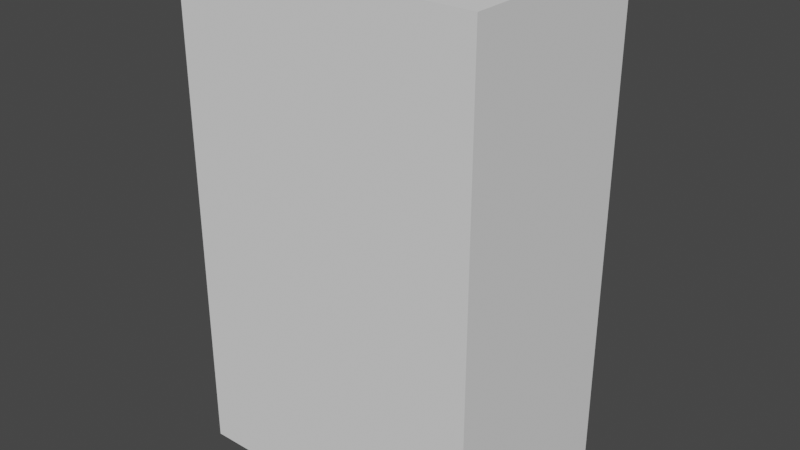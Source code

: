 # Source: chest.blend  (saved by Blender 2.93.21; exported with 4.5.12 LTS)
import bpy
from mathutils import Matrix  # noqa: F401  (used for matrix-valued properties, if any)

bpy.ops.wm.read_factory_settings(use_empty=True)
scene = bpy.context.scene
scene.name = 'Scene'

# ---- collections
col_collection = bpy.data.collections.new('Collection'); scene.collection.children.link(col_collection)

# ---- materials (node trees are filled in below, after node groups)
mat_material = bpy.data.materials.new('Material')
mat_material.alpha_threshold = 0.0
mat_material.use_transparent_shadow = False
mat_material.line_color = (0.0, 0.0, 0.0, 1.0)

# ---- material node trees
mat_material.use_nodes = True; mat_material.node_tree.nodes.clear()
_N = mat_material.node_tree.nodes; _L = mat_material.node_tree.links
n0 = _N.new('ShaderNodeOutputMaterial'); n0.name = 'Material Output'; n0.location = (300, 300)
n1 = _N.new('ShaderNodeBsdfPrincipled'); n1.name = 'Principled BSDF'; n1.location = (10, 300)
n1.distribution = 'GGX'
n1.subsurface_method = 'BURLEY'
n1.inputs[2].default_value = 0.4
n1.inputs[3].default_value = 1.45
n1.inputs[27].default_value = (0.0, 0.0, 0.0, 1.0)
n1.inputs[28].default_value = 1.0
_L.new(n1.outputs[0], n0.inputs[0])
n0.is_active_output = True

# ---- world
world_world = bpy.data.worlds.new('World'); scene.world = world_world
world_world.use_nodes = True; world_world.node_tree.nodes.clear()
_N = world_world.node_tree.nodes; _L = world_world.node_tree.links
n0 = _N.new('ShaderNodeOutputWorld'); n0.name = 'World Output'; n0.location = (300, 300)
n1 = _N.new('ShaderNodeBackground'); n1.name = 'Background'; n1.location = (10, 300)
n1.inputs[0].default_value = (0.05088, 0.05088, 0.05088, 1.0)
_L.new(n1.outputs[0], n0.inputs[0])
n0.is_active_output = True
world_world.color = (0.05088, 0.05088, 0.05088)
world_world.use_sun_shadow = False
world_world.sun_shadow_jitter_overblur = 0.0

# ---- meshes
me_cube = bpy.data.meshes.new('Cube')
me_cube.from_pydata([(0.576, 0.4032, 0.0), (0.576, -0.4032, 0.0), (-0.576, 0.4032, 0.0), (-0.576, -0.4032, 0.0), (0.5207, 0.3479, 0.05263), (-0.5207, -0.3479, 0.05263), (0.5207, -0.3479, 0.05263), (-0.5207, 0.3479, 0.05263), (0.576, 0.3807, 0.7742), (0.576, 0.1525, 0.9339), (0.576, 0.2997, 0.9013), (0.576, -0.2538, 0.8623), (0.576, -0.4135, 0.6342), (0.576, -0.3809, 0.7813), (-0.576, 0.1525, 0.9339), (-0.576, 0.3807, 0.7742), (-0.576, 0.2997, 0.9013), (-0.576, -0.4135, 0.6342), (-0.576, -0.2538, 0.8623), (-0.576, -0.3809, 0.7813), (-0.5227, 0.3321, 0.7423), (0.5227, 0.3321, 0.7423), (0.576, 0.4032, 0.5758), (0.5227, -0.357, 0.6208), (-0.5227, -0.357, 0.6208), (-0.576, 0.4032, 0.5758), (0.5207, 0.3479, 0.5758), (0.5207, -0.3479, 0.5758), (-0.5207, -0.3479, 0.5758), (-0.5207, 0.3479, 0.5758), (-0.576, 0.3909, 0.7158), (0.576, 0.3909, 0.7158), (-0.576, -0.4032, 0.5758), (0.576, -0.4032, 0.5758), (-0.5227, 0.3384, 0.7066), (0.5227, 0.3384, 0.7066), (-0.5227, -0.3507, 0.585), (0.5227, -0.3507, 0.585), (-0.576, -0.4032, 0.5758), (-0.576, -0.4032, 0.5758), (0.576, -0.4032, 0.5758), (0.576, -0.4032, 0.5758)], [], [(30, 15, 8, 31), (2, 0, 1, 3), (41, 12, 17, 38), (9, 14, 18, 11), (0, 22, 40, 1), (17, 19, 18, 14, 16, 15), (40, 39, 3, 1), (39, 25, 2, 3), (11, 18, 19, 13), (13, 19, 17, 12), (14, 9, 10, 16), (16, 10, 8, 15), (8, 10, 9, 11, 13, 12), (25, 22, 0, 2), (4, 7, 5, 6), (26, 27, 40, 22), (27, 28, 39, 40), (29, 26, 22, 25), (28, 29, 25, 39), (4, 6, 27, 26), (6, 5, 28, 27), (7, 4, 26, 29), (5, 7, 29, 28), (24, 20, 21, 23), (35, 34, 30, 31), (34, 36, 32, 30), (36, 37, 33, 32), (37, 35, 31, 33), (21, 20, 34, 35), (20, 24, 36, 34), (24, 23, 37, 36), (23, 21, 35, 37), (38, 17, 15, 30), (31, 8, 12, 41)])
_uv = me_cube.uv_layers.new(name='UVMap')
_uv.uv.foreach_set('vector', [0.5694, 0.25, 0.5823, 0.25, 0.5823, 0.5, 0.5694, 0.5, 0.125, 0.5, 0.375, 0.5, 0.375, 0.75, 0.125, 0.75, 0.5694, 0.75, 0.5823, 0.75, 0.5823, 1.0, 0.5694, 1.0, 0.625, 0.5611, 0.875, 0.5611, 0.875, 0.6889, 0.625, 0.6889, 0.375, 0.5, 0.5694, 0.5, 0.5694, 0.75, 0.375, 0.75, 0.5823, 0.0, 0.6125, 0.01788, 0.625, 0.06105, 0.625, 0.1889, 0.6125, 0.2321, 0.5823, 0.25, 0.5694, 0.75, 0.5694, 1.0, 0.375, 1.0, 0.375, 0.75, 0.5694, 0.0, 0.5694, 0.25, 0.375, 0.25, 0.375, 0.0, 0.625, 0.6889, 0.875, 0.6889, 0.875, 0.75, 0.625, 0.75, 0.625, 0.75, 0.625, 1.0, 0.5823, 1.0, 0.5823, 0.75, 0.875, 0.5611, 0.625, 0.5611, 0.625, 0.5, 0.875, 0.5, 0.625, 0.25, 0.625, 0.5, 0.5823, 0.5, 0.5823, 0.25, 0.5823, 0.5, 0.6125, 0.5179, 0.625, 0.5611, 0.625, 0.6889, 0.6125, 0.7321, 0.5823, 0.75, 0.5694, 0.25, 0.5694, 0.5, 0.375, 0.5, 0.375, 0.25, 0.0, 0.0, 0.0, 0.0, 0.0, 0.0, 0.0, 0.0, 0.0, 0.0, 0.0, 0.0, 0.0, 0.0, 0.0, 0.0, 0.0, 0.0, 0.0, 0.0, 0.0, 0.0, 0.0, 0.0, 0.0, 0.0, 0.0, 0.0, 0.0, 0.0, 0.0, 0.0, 0.0, 0.0, 0.0, 0.0, 0.0, 0.0, 0.0, 0.0, 0.0, 0.0, 0.0, 0.0, 0.0, 0.0, 0.0, 0.0, 0.0, 0.0, 0.0, 0.0, 0.0, 0.0, 0.0, 0.0, 0.0, 0.0, 0.0, 0.0, 0.0, 0.0, 0.0, 0.0, 0.0, 0.0, 0.0, 0.0, 0.0, 0.0, 0.0, 0.0, 0.0, 0.0, 0.0, 0.0, 0.0, 0.0, 0.0, 0.0, 0.0, 0.0, 0.0, 0.0, 0.0, 0.0, 0.0, 0.0, 0.0, 0.0, 0.0, 0.0, 0.0, 0.0, 0.0, 0.0, 0.0, 0.0, 0.0, 0.0, 0.0, 0.0, 0.0, 0.0, 0.0, 0.0, 0.0, 0.0, 0.0, 0.0, 0.0, 0.0, 0.0, 0.0, 0.0, 0.0, 0.0, 0.0, 0.0, 0.0, 0.0, 0.0, 0.0, 0.0, 0.0, 0.0, 0.0, 0.0, 0.0, 0.0, 0.0, 0.0, 0.0, 0.0, 0.0, 0.0, 0.0, 0.0, 0.0, 0.0, 0.0, 0.0, 0.0, 0.0, 0.5694, 0.0, 0.5823, 0.0, 0.5823, 0.25, 0.5694, 0.25, 0.5694, 0.5, 0.5823, 0.5, 0.5823, 0.75, 0.5694, 0.75])
me_cube.materials.append(mat_material)
me_cube.use_remesh_preserve_volume = False
me_cube.use_remesh_preserve_attributes = False
me_cube.use_mirror_vertex_groups = False
me_cube.update()
me_cube_001 = bpy.data.meshes.new('Cube.001')
me_cube_001.from_pydata([(-0.6134, -0.414, 0.0), (-0.6134, -0.414, 2.0), (-0.6134, 0.414, 0.0), (-0.6134, 0.414, 2.0), (0.6134, -0.414, 0.0), (0.6134, -0.414, 2.0), (0.6134, 0.414, 0.0), (0.6134, 0.414, 2.0)], [], [(0, 1, 3, 2), (2, 3, 7, 6), (6, 7, 5, 4), (4, 5, 1, 0), (2, 6, 4, 0), (7, 3, 1, 5)])
_uv = me_cube_001.uv_layers.new(name='UVMap')
_uv.uv.foreach_set('vector', [0.375, 0.0, 0.625, 0.0, 0.625, 0.25, 0.375, 0.25, 0.375, 0.25, 0.625, 0.25, 0.625, 0.5, 0.375, 0.5, 0.375, 0.5, 0.625, 0.5, 0.625, 0.75, 0.375, 0.75, 0.375, 0.75, 0.625, 0.75, 0.625, 1.0, 0.375, 1.0, 0.125, 0.5, 0.375, 0.5, 0.375, 0.75, 0.125, 0.75, 0.625, 0.5, 0.875, 0.5, 0.875, 0.75, 0.625, 0.75])
me_cube_001.use_remesh_fix_poles = True
me_cube_001.use_remesh_preserve_attributes = False
me_cube_001.update()

# ---- objects
ob_cube = bpy.data.objects.new('Cube', me_cube)
ob_collision = bpy.data.objects.new('collision_', me_cube_001)

# ---- transforms, parenting, visibility, modifiers, constraints
ob_cube.location = (0.0, 0.0, 0.0)
ob_cube.scale = (1.042, 0.9796, 1.071)
ob_cube.lock_rotations_4d = False
ob_cube.empty_display_type = 'ARROWS'
ob_cube.lineart.crease_threshold = 0.0
ob_collision.location = (0.0, 0.0, 0.0)
ob_collision.display_type = 'WIRE'

# ---- collection membership
col_collection.objects.link(ob_cube)
col_collection.objects.link(ob_collision)

# ---- scene / render settings (as saved in the file)
scene.frame_start = 1; scene.frame_end = 250; scene.frame_set(1)
scene.render.engine = 'BLENDER_EEVEE_NEXT'
scene.cycles.use_denoising = False
scene.cycles.samples = 128
scene.cycles.sampling_pattern = 'TABULATED_SOBOL'
scene.cycles.use_adaptive_sampling = False
scene.cycles.use_light_tree = False
scene.view_settings.view_transform = 'Filmic'
bpy.context.view_layer.update()

# ---- added for rendering (the .blend has no active camera and no usable light): camera, sun
cam_auto = bpy.data.cameras.new('AutoCamera')
cam_auto.lens = 50.0
cam_auto.sensor_width = 36.0
cam_auto.clip_end = 1000.0
ob_auto_camera = bpy.data.objects.new('AutoCamera', cam_auto)
scene.collection.objects.link(ob_auto_camera)
ob_auto_camera.location = (2.30198, -2.76238, 2.84158)
ob_auto_camera.rotation_euler = (1.09748, -7.21219e-08, 0.694738)
scene.camera = ob_auto_camera
light_auto_sun = bpy.data.lights.new('AutoSun', 'SUN')
light_auto_sun.energy = 3.0
light_auto_sun.angle = 0.0523599
ob_auto_sun = bpy.data.objects.new('AutoSun', light_auto_sun)
scene.collection.objects.link(ob_auto_sun)
ob_auto_sun.rotation_euler = (0.872665, 0.174533, 0.523599)
bpy.context.view_layer.update()
